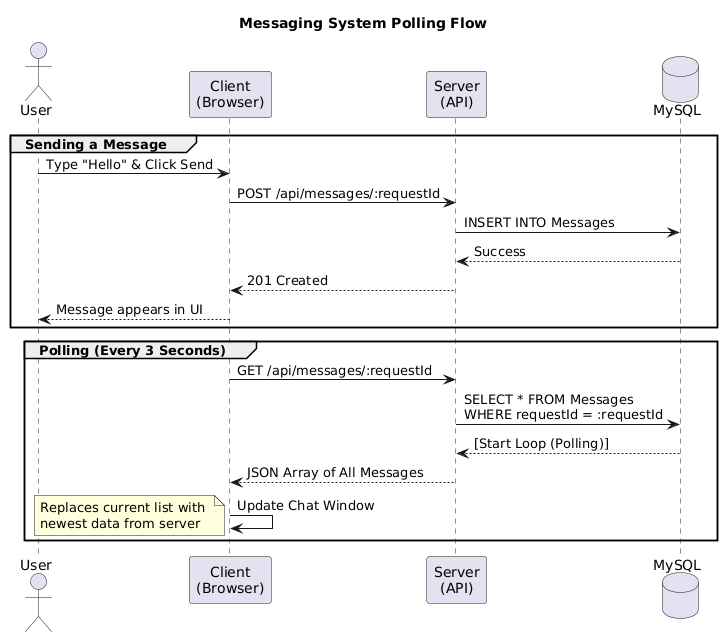

The diagram above was rendered by PlantUML. Its source (embedded in the PNG):
@startuml
title Messaging System Polling Flow
actor User
participant "Client\n(Browser)" as Client
participant "Server\n(API)" as Server
database "MySQL" as DB

group Sending a Message
    User -> Client : Type "Hello" & Click Send
    Client -> Server : POST /api/messages/:requestId
    Server -> DB : INSERT INTO Messages
    DB --> Server : Success
    Server --> Client : 201 Created
    Client --> User : Message appears in UI
end

group Polling (Every 3 Seconds)
    Client -> Server : GET /api/messages/:requestId
    Server -> DB : SELECT * FROM Messages \nWHERE requestId = :requestId
    DB --> Server : [Start Loop (Polling)]
    Server --> Client : JSON Array of All Messages
    Client -> Client : Update Chat Window
    note left: Replaces current list with \nnewest data from server
end
@enduml